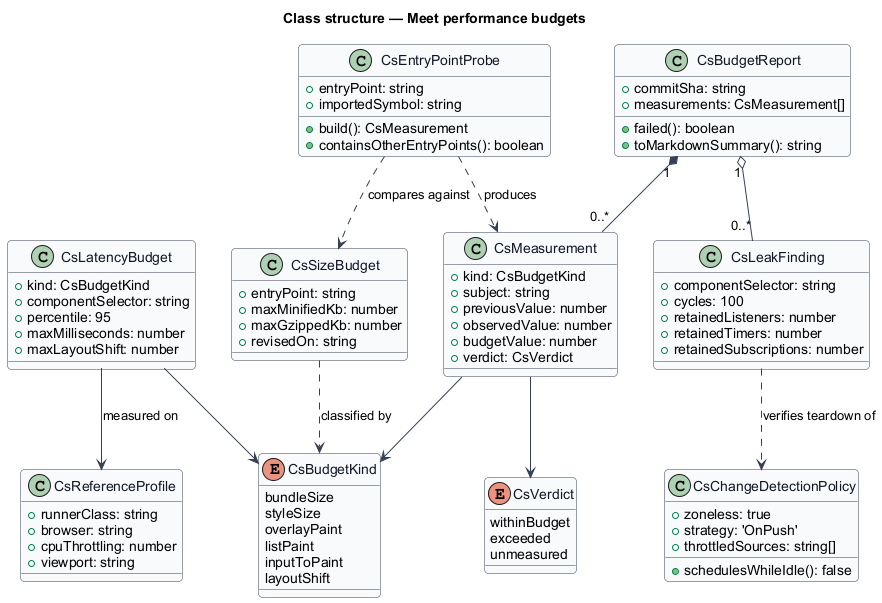

The diagram above was rendered by PlantUML. Its source (embedded in the PNG):
@startuml
' --- shared skin header ---
skinparam backgroundColor #FFFFFF
skinparam shadowing false
skinparam roundcorner 8
skinparam defaultFontName Arial
skinparam ArrowColor #344054
skinparam class {
  BorderColor #344054
  FontColor #101828
  BackgroundColor #F9FAFB
}
' --------------------------
title Class structure — Meet performance budgets

enum CsBudgetKind {
  bundleSize
  styleSize
  overlayPaint
  listPaint
  inputToPaint
  layoutShift
}

enum CsVerdict {
  withinBudget
  exceeded
  unmeasured
}

class CsSizeBudget {
  +entryPoint: string
  +maxMinifiedKb: number
  +maxGzippedKb: number
  +revisedOn: string
}

class CsLatencyBudget {
  +kind: CsBudgetKind
  +componentSelector: string
  +percentile: 95
  +maxMilliseconds: number
  +maxLayoutShift: number
}

class CsReferenceProfile {
  +runnerClass: string
  +browser: string
  +cpuThrottling: number
  +viewport: string
}

class CsMeasurement {
  +kind: CsBudgetKind
  +subject: string
  +previousValue: number
  +observedValue: number
  +budgetValue: number
  +verdict: CsVerdict
}

class CsBudgetReport {
  +commitSha: string
  +measurements: CsMeasurement[]
  +failed(): boolean
  +toMarkdownSummary(): string
}

class CsLeakFinding {
  +componentSelector: string
  +cycles: 100
  +retainedListeners: number
  +retainedTimers: number
  +retainedSubscriptions: number
}

class CsEntryPointProbe {
  +entryPoint: string
  +importedSymbol: string
  +build(): CsMeasurement
  +containsOtherEntryPoints(): boolean
}

class CsChangeDetectionPolicy {
  +zoneless: true
  +strategy: 'OnPush'
  +throttledSources: string[]
  +schedulesWhileIdle(): false
}

CsBudgetReport "1" *-- "0..*" CsMeasurement
CsBudgetReport "1" o-- "0..*" CsLeakFinding
CsMeasurement --> CsVerdict
CsMeasurement --> CsBudgetKind
CsLatencyBudget --> CsBudgetKind
CsLatencyBudget --> CsReferenceProfile : measured on
CsEntryPointProbe ..> CsSizeBudget : compares against
CsEntryPointProbe ..> CsMeasurement : produces
CsLeakFinding ..> CsChangeDetectionPolicy : verifies teardown of
CsSizeBudget ..> CsBudgetKind : classified by
@enduml